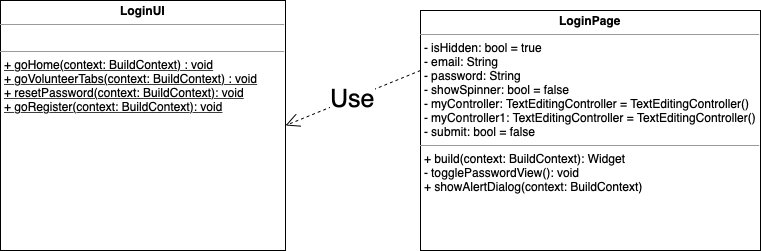

The diagram above was exported from draw.io. Its source (the exported page's mxGraphModel, read from the mxfile embedded in the PNG):
<mxGraphModel dx="-1295" dy="1814" grid="1" gridSize="10" guides="1" tooltips="1" connect="1" arrows="1" fold="1" page="1" pageScale="1" pageWidth="827" pageHeight="1169" math="0" shadow="0">
  <root>
    <mxCell id="0" />
    <mxCell id="1" parent="0" />
    <mxCell id="_znAi_xfVXLcVqe3tDSa-1" value="&lt;p style=&quot;margin: 0px ; margin-top: 4px ; text-align: center&quot;&gt;&lt;b&gt;LoginPage&lt;/b&gt;&lt;/p&gt;&lt;hr size=&quot;1&quot;&gt;&lt;p style=&quot;margin: 0px ; margin-left: 4px&quot;&gt;- isHidden: bool = true&lt;br&gt;&lt;/p&gt;&lt;p style=&quot;margin: 0px ; margin-left: 4px&quot;&gt;- email: String&lt;/p&gt;&lt;p style=&quot;margin: 0px ; margin-left: 4px&quot;&gt;- password: String&lt;/p&gt;&lt;p style=&quot;margin: 0px ; margin-left: 4px&quot;&gt;- showSpinner: bool = false&lt;/p&gt;&lt;p style=&quot;margin: 0px ; margin-left: 4px&quot;&gt;- myController: TextEditingController = TextEditingController()&lt;/p&gt;&lt;p style=&quot;margin: 0px ; margin-left: 4px&quot;&gt;- myController1: TextEditingController = TextEditingController()&lt;/p&gt;&lt;p style=&quot;margin: 0px ; margin-left: 4px&quot;&gt;- submit: bool = false&lt;/p&gt;&lt;hr size=&quot;1&quot;&gt;&lt;p style=&quot;margin: 0px ; margin-left: 4px&quot;&gt;+ build(context: BuildContext): Widget&lt;/p&gt;&lt;p style=&quot;margin: 0px ; margin-left: 4px&quot;&gt;- togglePasswordView(): void&lt;/p&gt;&lt;p style=&quot;margin: 0px ; margin-left: 4px&quot;&gt;+ showAlertDialog(context: BuildContext)&lt;/p&gt;&lt;p style=&quot;margin: 0px ; margin-left: 4px&quot;&gt;&lt;br&gt;&lt;/p&gt;&lt;p style=&quot;margin: 0px ; margin-left: 4px&quot;&gt;&lt;br&gt;&lt;/p&gt;" style="verticalAlign=top;align=left;overflow=fill;fontSize=12;fontFamily=Helvetica;html=1;" parent="1" vertex="1">
      <mxGeometry x="3110" y="-830" width="340" height="240" as="geometry" />
    </mxCell>
    <mxCell id="_znAi_xfVXLcVqe3tDSa-2" value="&lt;p style=&quot;margin: 0px ; margin-top: 4px ; text-align: center&quot;&gt;&lt;b&gt;LoginUI&lt;/b&gt;&lt;/p&gt;&lt;hr size=&quot;1&quot;&gt;&lt;p style=&quot;margin: 0px ; margin-left: 4px&quot;&gt;&lt;br&gt;&lt;/p&gt;&lt;hr size=&quot;1&quot;&gt;&lt;p style=&quot;margin: 0px ; margin-left: 4px&quot;&gt;&lt;u&gt;+ goHome(context: BuildContext) : void&lt;/u&gt;&lt;/p&gt;&lt;p style=&quot;margin: 0px ; margin-left: 4px&quot;&gt;&lt;u&gt;+ goVolunteerTabs(context: BuildContext) : void&lt;/u&gt;&lt;/p&gt;&lt;p style=&quot;margin: 0px ; margin-left: 4px&quot;&gt;&lt;u&gt;+ resetPassword(context: BuildContext): void&lt;/u&gt;&lt;/p&gt;&lt;p style=&quot;margin: 0px ; margin-left: 4px&quot;&gt;&lt;u&gt;+ goRegister(context: BuildContext): void&lt;/u&gt;&lt;/p&gt;&lt;p style=&quot;margin: 0px ; margin-left: 4px&quot;&gt;&lt;br&gt;&lt;/p&gt;&lt;p style=&quot;margin: 0px ; margin-left: 4px&quot;&gt;&lt;br&gt;&lt;/p&gt;" style="verticalAlign=top;align=left;overflow=fill;fontSize=12;fontFamily=Helvetica;html=1;" parent="1" vertex="1">
      <mxGeometry x="2690" y="-840" width="285" height="250" as="geometry" />
    </mxCell>
    <mxCell id="QFljiFRmA8i7qr4uxOH9-1" value="Use" style="endArrow=open;endSize=12;dashed=1;html=1;rounded=0;fontSize=25;sourcePerimeterSpacing=8;targetPerimeterSpacing=8;curved=1;exitX=0;exitY=0.25;exitDx=0;exitDy=0;entryX=1;entryY=0.5;entryDx=0;entryDy=0;" parent="1" source="_znAi_xfVXLcVqe3tDSa-1" target="_znAi_xfVXLcVqe3tDSa-2" edge="1">
      <mxGeometry width="160" relative="1" as="geometry">
        <mxPoint x="2800" y="-1451.25" as="sourcePoint" />
        <mxPoint x="2870.4100000000003" y="-1538.0900000000001" as="targetPoint" />
      </mxGeometry>
    </mxCell>
  </root>
</mxGraphModel>